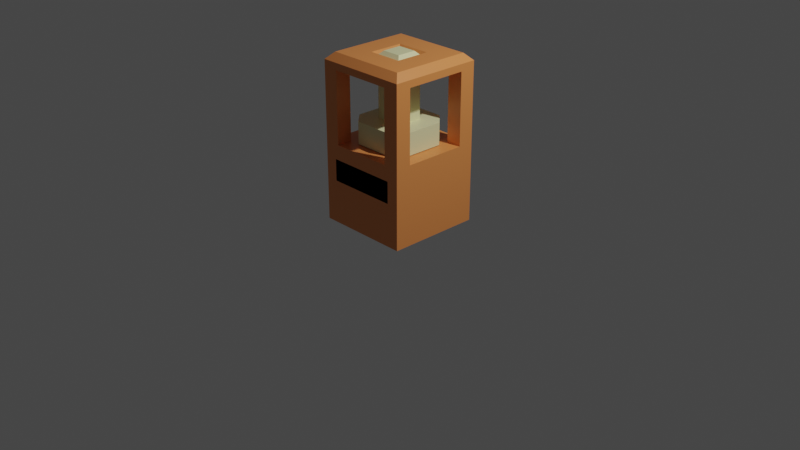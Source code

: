 # Source: Press.blend  (saved by Blender 3.2.14; exported with 4.5.12 LTS)
import bpy
from mathutils import Matrix  # noqa: F401  (used for matrix-valued properties, if any)

bpy.ops.wm.read_factory_settings(use_empty=True)
scene = bpy.context.scene
scene.name = 'Scene'

# ---- collections
col_collection = bpy.data.collections.new('Collection'); scene.collection.children.link(col_collection)

# ---- materials (node trees are filled in below, after node groups)
mat_base = bpy.data.materials.new('Base')
mat_base.alpha_threshold = 0.0
mat_base.use_transparent_shadow = False
mat_base.line_color = (0.0, 0.0, 0.0, 1.0)
mat_conveyorin = bpy.data.materials.new('ConveyorIn')
mat_conveyorin.use_transparent_shadow = False
mat_conveyorin.diffuse_color = (0.0, 0.0, 0.0, 1.0)
mat_pressbar = bpy.data.materials.new('PressBar')
mat_pressbar.alpha_threshold = 0.0
mat_pressbar.use_transparent_shadow = False
mat_pressbar.line_color = (0.0, 0.0, 0.0, 1.0)

# ---- material node trees
mat_base.use_nodes = True; mat_base.node_tree.nodes.clear()
_N = mat_base.node_tree.nodes; _L = mat_base.node_tree.links
n0 = _N.new('ShaderNodeOutputMaterial'); n0.name = 'Material Output'; n0.location = (300, 300)
n1 = _N.new('ShaderNodeBsdfPrincipled'); n1.name = 'Principled BSDF'; n1.location = (10, 300)
n1.distribution = 'GGX'
n1.subsurface_method = 'RANDOM_WALK_SKIN'
n1.inputs[0].default_value = (0.8, 0.2701, 0.07636, 1.0)
n1.inputs[2].default_value = 0.4
n1.inputs[3].default_value = 1.45
n1.inputs[27].default_value = (0.0, 0.0, 0.0, 1.0)
n1.inputs[28].default_value = 1.0
_L.new(n1.outputs[0], n0.inputs[0])
n0.is_active_output = True
mat_pressbar.use_nodes = True; mat_pressbar.node_tree.nodes.clear()
_N = mat_pressbar.node_tree.nodes; _L = mat_pressbar.node_tree.links
n0 = _N.new('ShaderNodeOutputMaterial'); n0.name = 'Material Output'; n0.location = (300, 300)
n1 = _N.new('ShaderNodeBsdfPrincipled'); n1.name = 'Principled BSDF'; n1.location = (10, 300)
n1.distribution = 'GGX'
n1.subsurface_method = 'RANDOM_WALK_SKIN'
n1.inputs[0].default_value = (0.8, 0.7932, 0.4408, 1.0)
n1.inputs[2].default_value = 0.4
n1.inputs[3].default_value = 1.45
n1.inputs[27].default_value = (0.0, 0.0, 0.0, 1.0)
n1.inputs[28].default_value = 1.0
_L.new(n1.outputs[0], n0.inputs[0])
n0.is_active_output = True

# ---- world
world_world = bpy.data.worlds.new('World'); scene.world = world_world
world_world.use_nodes = True; world_world.node_tree.nodes.clear()
_N = world_world.node_tree.nodes; _L = world_world.node_tree.links
n0 = _N.new('ShaderNodeOutputWorld'); n0.name = 'World Output'; n0.location = (300, 300)
n1 = _N.new('ShaderNodeBackground'); n1.name = 'Background'; n1.location = (10, 300)
n1.inputs[0].default_value = (0.05088, 0.05088, 0.05088, 1.0)
_L.new(n1.outputs[0], n0.inputs[0])
n0.is_active_output = True
world_world.color = (0.05088, 0.05088, 0.05088)
world_world.use_sun_shadow = False
world_world.sun_shadow_jitter_overblur = 0.0

# ---- cameras
cam_camera = bpy.data.cameras.new('Camera')
cam_camera.clip_end = 100.0
cam_camera.ortho_scale = 7.314

# ---- lights
light_light = bpy.data.lights.new('Light', 'POINT')
light_light.transmission_factor = 0.0
light_light.energy = 1000.0
light_light.shadow_soft_size = 0.1
light_light.shadow_maximum_resolution = 0.006
light_light.use_absolute_resolution = True

# ---- meshes
me_cube = bpy.data.meshes.new('Cube')
me_cube.from_pydata([(0.3722, 0.5, 0.6856), (0.3722, 0.5, 0.4554), (0.3722, -0.5, 0.6856), (0.3722, -0.5, 0.4554), (-0.3722, 0.5, 0.6856), (-0.3722, 0.5, 0.4554), (-0.3722, -0.5, 0.6856), (-0.3722, -0.5, 0.4554), (0.5, 0.5, 0.0), (-0.5, 0.5, 0.0), (0.5, 0.5, 0.8431), (-0.5, -0.5, 0.0), (-0.5, -0.5, 0.8431), (0.5, -0.5, 0.8431), (0.5, -0.5, 0.0), (-0.5, 0.5, 0.8431), (0.3722, 0.3531, 0.4554), (-0.3722, 0.3531, 0.4554), (0.3722, 0.3531, 0.6856), (-0.3722, -0.3531, 0.4554), (-0.3722, -0.3531, 0.6856), (0.3722, -0.3531, 0.6856), (0.3722, -0.3531, 0.4554), (-0.3722, 0.3531, 0.6856), (-0.5, 0.3333, 0.0), (-0.5, -0.3333, 0.0), (0.5, 0.3333, 0.8431), (0.5, -0.3333, 0.8431), (-0.5, -0.3333, 0.8431), (-0.5, 0.3333, 0.8431), (0.5, -0.3333, 0.0), (0.5, 0.3333, 0.0), (0.3333, 0.5, 0.0), (-0.3333, 0.5, 0.0), (0.3333, -0.5, 0.8431), (-0.3333, -0.5, 0.8431), (-0.3333, -0.5, 0.0), (0.3333, -0.5, 0.0), (-0.3333, 0.5, 0.8431), (0.3333, 0.5, 0.8431), (0.2481, 0.5, 0.4554), (-0.2481, 0.5, 0.4554), (0.2481, -0.5, 0.6856), (-0.2481, -0.5, 0.6856), (-0.2481, -0.5, 0.4554), (0.2481, -0.5, 0.4554), (-0.2481, 0.5, 0.6856), (0.2481, 0.5, 0.6856), (0.2481, 0.3531, 0.4554), (-0.2481, 0.3531, 0.4554), (0.2481, -0.3531, 0.6856), (-0.2481, -0.3531, 0.6856), (-0.2481, -0.3531, 0.4554), (0.2481, -0.3531, 0.4554), (-0.2481, 0.3531, 0.6856), (0.2481, 0.3531, 0.6856), (0.3333, 0.3333, 0.0), (-0.3333, 0.3333, 0.0), (0.3333, -0.3333, 0.0), (-0.3333, -0.3333, 0.0), (-0.3333, 0.3333, 0.8431), (0.3333, 0.3333, 0.8431), (-0.3333, -0.3333, 0.8431), (0.3333, -0.3333, 0.8431), (-0.3333, -0.5, 1.603), (-0.5, -0.5, 1.603), (0.5, -0.3333, 1.603), (0.5, -0.5, 1.603), (-0.5, 0.3333, 1.603), (-0.5, 0.5, 1.603), (0.3333, 0.5, 1.603), (0.5, 0.5, 1.603), (0.5, 0.3333, 1.603), (-0.5, -0.3333, 1.603), (0.3333, -0.5, 1.603), (-0.3333, 0.5, 1.603), (0.3333, 0.3333, 1.75), (0.3333, -0.3333, 1.75), (-0.3333, 0.3333, 1.75), (-0.3333, -0.3333, 1.75), (0.3333, 0.3333, 1.603), (0.3333, -0.3333, 1.603), (-0.3333, -0.3333, 1.603), (-0.3333, 0.3333, 1.603), (-0.3333, -0.5, 1.677), (-0.3333, -0.4267, 1.75), (-0.4267, -0.4267, 1.75), (-0.5, -0.5, 1.677), (0.5, -0.3333, 1.677), (0.4267, -0.3333, 1.75), (0.4267, -0.4267, 1.75), (0.5, -0.5, 1.677), (-0.5, 0.3333, 1.677), (-0.4267, 0.3333, 1.75), (-0.4267, 0.4267, 1.75), (-0.5, 0.5, 1.677), (0.3333, 0.5, 1.677), (0.3333, 0.4267, 1.75), (0.4267, 0.4267, 1.75), (0.5, 0.5, 1.677), (0.4267, 0.3333, 1.75), (0.5, 0.3333, 1.677), (-0.4267, -0.3333, 1.75), (-0.5, -0.3333, 1.677), (0.3333, -0.4267, 1.75), (0.3333, -0.5, 1.677), (-0.3333, 0.4267, 1.75), (-0.3333, 0.5, 1.677), (0.1447, 0.1447, 1.643), (0.1844, 0.1844, 1.603), (0.1844, -0.1844, 1.603), (0.1447, -0.1447, 1.643), (-0.1447, 0.1447, 1.643), (-0.1844, 0.1844, 1.603), (-0.1844, -0.1844, 1.603), (-0.1447, -0.1447, 1.643), (0.1844, 0.1844, 1.75), (0.1447, 0.1447, 1.71), (0.1447, -0.1447, 1.71), (0.1844, -0.1844, 1.75), (-0.1844, 0.1844, 1.75), (-0.1447, 0.1447, 1.71), (-0.1844, -0.1844, 1.75), (-0.1447, -0.1447, 1.71)], [], [(60, 38, 75, 83), (5, 4, 23, 17), (24, 29, 15, 9), (58, 30, 14, 37), (30, 27, 13, 14), (45, 3, 22, 53), (40, 1, 8, 32), (1, 0, 10, 8), (7, 6, 12, 11), (2, 3, 14, 13), (4, 5, 9, 15), (42, 2, 13, 34), (44, 7, 11, 36), (46, 4, 15, 38), (52, 51, 20, 19), (48, 55, 18, 16), (6, 7, 19, 20), (41, 5, 17, 49), (47, 0, 18, 55), (43, 6, 20, 51), (3, 2, 21, 22), (0, 1, 16, 18), (8, 10, 26, 31), (31, 26, 27, 30), (32, 8, 31, 56), (56, 31, 30, 58), (11, 12, 28, 25), (25, 28, 29, 24), (12, 35, 64, 65), (60, 29, 28, 62), (26, 61, 63, 27), (61, 60, 62, 63), (39, 61, 80, 70), (39, 38, 60, 61), (24, 57, 59, 25), (57, 56, 58, 59), (9, 33, 57, 24), (33, 32, 56, 57), (2, 42, 50, 21), (42, 43, 51, 50), (4, 46, 54, 23), (46, 47, 55, 54), (1, 40, 48, 16), (40, 41, 49, 48), (17, 23, 54, 49), (49, 54, 55, 48), (22, 21, 50, 53), (53, 50, 51, 52), (0, 47, 39, 10), (47, 46, 38, 39), (3, 45, 37, 14), (45, 44, 36, 37), (6, 43, 35, 12), (43, 42, 34, 35), (5, 41, 33, 9), (41, 40, 32, 33), (7, 44, 52, 19), (44, 45, 53, 52), (25, 59, 36, 11), (59, 58, 37, 36), (35, 62, 82, 64), (63, 62, 35, 34), (67, 66, 88, 91), (75, 69, 95, 107), (104, 77, 79, 85), (102, 79, 78, 93), (61, 26, 72, 80), (29, 60, 83, 68), (38, 15, 69, 75), (13, 27, 66, 67), (27, 63, 81, 66), (62, 28, 73, 82), (15, 29, 68, 69), (26, 10, 71, 72), (10, 39, 70, 71), (34, 13, 67, 74), (63, 34, 74, 81), (28, 12, 65, 73), (98, 97, 76, 100), (71, 70, 96, 99), (72, 71, 99, 101), (73, 65, 87, 103), (103, 92, 68, 73), (97, 106, 78, 76), (66, 72, 101, 88), (89, 77, 104, 90), (75, 107, 96, 70), (106, 94, 93, 78), (79, 102, 86, 85), (74, 67, 91, 105), (100, 76, 77, 89), (72, 66, 81, 80), (74, 64, 82, 81), (80, 83, 75, 70), (83, 82, 73, 68), (123, 118, 111, 115), (116, 76, 78, 120), (122, 79, 77, 119), (120, 78, 79, 122), (121, 112, 108, 117), (123, 115, 112, 121), (110, 109, 80, 81), (119, 77, 76, 116), (109, 113, 83, 80), (114, 110, 81, 82), (113, 114, 82, 83), (65, 64, 84, 87), (69, 68, 92, 95), (85, 86, 87, 84), (89, 90, 91, 88), (93, 94, 95, 92), (97, 98, 99, 96), (98, 100, 101, 99), (86, 102, 103, 87), (90, 104, 105, 91), (94, 106, 107, 95), (100, 89, 88, 101), (96, 107, 106, 97), (92, 103, 102, 93), (104, 85, 84, 105), (84, 64, 74, 105), (117, 118, 119, 116), (116, 120, 121, 117), (120, 122, 123, 121), (118, 123, 122, 119), (109, 110, 111, 108), (110, 114, 115, 111), (108, 112, 113, 109), (112, 115, 114, 113), (118, 117, 108, 111)])
me_cube.polygons.foreach_set('material_index', [0, 1, 0, 0, 0, 1, 0, 0, 0, 0, 0, 0, 0, 0, 1, 1, 1, 1, 1, 1, 1, 1, 0, 0, 0, 0, 0, 0, 0, 0, 0, 0, 0, 0, 0, 0, 0, 0, 1, 1, 1, 1, 1, 1, 1, 1, 1, 1, 0, 0, 0, 0, 0, 0, 0, 0, 1, 1, 0, 0, 0, 0, 0, 0, 0, 0, 0, 0, 0, 0, 0, 0, 0, 0, 0, 0, 0, 0, 0, 0, 0, 0, 0, 0, 0, 0, 0, 0, 0, 0, 0, 0, 0, 0, 0, 0, 0, 0, 0, 0, 0, 0, 0, 0, 0, 0, 0, 0, 0, 0, 0, 0, 0, 0, 0, 0, 0, 0, 0, 0, 0, 0, 0, 0, 0, 0, 0, 0, 0, 0])
_uv = me_cube.uv_layers.new(name='UVMap')
_uv.uv.foreach_set('vector', [0.7917, 0.5833, 0.7917, 0.5, 0.7917, 0.5, 0.7917, 0.5833, 0.4069, 0.2819, 0.5931, 0.2819, 0.5931, 0.2819, 0.4069, 0.2819, 0.375, 0.1667, 0.625, 0.1667, 0.625, 0.25, 0.375, 0.25, 0.2917, 0.6667, 0.375, 0.6667, 0.375, 0.75, 0.2917, 0.75, 0.375, 0.6667, 0.625, 0.6667, 0.625, 0.75, 0.375, 0.75, 0.4069, 0.844, 0.4069, 0.7819, 0.4069, 0.7819, 0.4069, 0.844, 0.4069, 0.406, 0.4069, 0.4681, 0.375, 0.5, 0.375, 0.4167, 0.4069, 0.4681, 0.5931, 0.4681, 0.625, 0.5, 0.375, 0.5, 0.4069, 0.9681, 0.5931, 0.9681, 0.625, 1.0, 0.375, 1.0, 0.5931, 0.7819, 0.4069, 0.7819, 0.375, 0.75, 0.625, 0.75, 0.5931, 0.2819, 0.4069, 0.2819, 0.375, 0.25, 0.625, 0.25, 0.5931, 0.844, 0.5931, 0.7819, 0.625, 0.75, 0.625, 0.8333, 0.4069, 0.906, 0.4069, 0.9681, 0.375, 1.0, 0.375, 0.9167, 0.5931, 0.344, 0.5931, 0.2819, 0.625, 0.25, 0.625, 0.3333, 0.4069, 0.906, 0.5931, 0.906, 0.5931, 0.9681, 0.4069, 0.9681, 0.4069, 0.406, 0.5931, 0.406, 0.5931, 0.4681, 0.4069, 0.4681, 0.5931, 0.9681, 0.4069, 0.9681, 0.4069, 0.9681, 0.5931, 0.9681, 0.4069, 0.344, 0.4069, 0.2819, 0.4069, 0.2819, 0.4069, 0.344, 0.5931, 0.406, 0.5931, 0.4681, 0.5931, 0.4681, 0.5931, 0.406, 0.5931, 0.906, 0.5931, 0.9681, 0.5931, 0.9681, 0.5931, 0.906, 0.4069, 0.7819, 0.5931, 0.7819, 0.5931, 0.7819, 0.4069, 0.7819, 0.5931, 0.4681, 0.4069, 0.4681, 0.4069, 0.4681, 0.5931, 0.4681, 0.375, 0.5, 0.625, 0.5, 0.625, 0.5833, 0.375, 0.5833, 0.375, 0.5833, 0.625, 0.5833, 0.625, 0.6667, 0.375, 0.6667, 0.2917, 0.5, 0.375, 0.5, 0.375, 0.5833, 0.2917, 0.5833, 0.2917, 0.5833, 0.375, 0.5833, 0.375, 0.6667, 0.2917, 0.6667, 0.375, 0.0, 0.625, 0.0, 0.625, 0.08333, 0.375, 0.08333, 0.375, 0.08333, 0.625, 0.08333, 0.625, 0.1667, 0.375, 0.1667, 0.625, 1.0, 0.625, 0.9167, 0.625, 0.9167, 0.625, 1.0, 0.7917, 0.5833, 0.875, 0.5833, 0.875, 0.6667, 0.7917, 0.6667, 0.625, 0.5833, 0.7083, 0.5833, 0.7083, 0.6667, 0.625, 0.6667, 0.7083, 0.5833, 0.7917, 0.5833, 0.7917, 0.6667, 0.7083, 0.6667, 0.7083, 0.5, 0.7083, 0.5833, 0.7083, 0.5833, 0.7083, 0.5, 0.7083, 0.5, 0.7917, 0.5, 0.7917, 0.5833, 0.7083, 0.5833, 0.125, 0.5833, 0.2083, 0.5833, 0.2083, 0.6667, 0.125, 0.6667, 0.2083, 0.5833, 0.2917, 0.5833, 0.2917, 0.6667, 0.2083, 0.6667, 0.125, 0.5, 0.2083, 0.5, 0.2083, 0.5833, 0.125, 0.5833, 0.2083, 0.5, 0.2917, 0.5, 0.2917, 0.5833, 0.2083, 0.5833, 0.5931, 0.7819, 0.5931, 0.844, 0.5931, 0.844, 0.5931, 0.7819, 0.5931, 0.844, 0.5931, 0.906, 0.5931, 0.906, 0.5931, 0.844, 0.5931, 0.2819, 0.5931, 0.344, 0.5931, 0.344, 0.5931, 0.2819, 0.5931, 0.344, 0.5931, 0.406, 0.5931, 0.406, 0.5931, 0.344, 0.4069, 0.4681, 0.4069, 0.406, 0.4069, 0.406, 0.4069, 0.4681, 0.4069, 0.406, 0.4069, 0.344, 0.4069, 0.344, 0.4069, 0.406, 0.4069, 0.2819, 0.5931, 0.2819, 0.5931, 0.344, 0.4069, 0.344, 0.4069, 0.344, 0.5931, 0.344, 0.5931, 0.406, 0.4069, 0.406, 0.4069, 0.7819, 0.5931, 0.7819, 0.5931, 0.844, 0.4069, 0.844, 0.4069, 0.844, 0.5931, 0.844, 0.5931, 0.906, 0.4069, 0.906, 0.5931, 0.4681, 0.5931, 0.406, 0.625, 0.4167, 0.625, 0.5, 0.5931, 0.406, 0.5931, 0.344, 0.625, 0.3333, 0.625, 0.4167, 0.4069, 0.7819, 0.4069, 0.844, 0.375, 0.8333, 0.375, 0.75, 0.4069, 0.844, 0.4069, 0.906, 0.375, 0.9167, 0.375, 0.8333, 0.5931, 0.9681, 0.5931, 0.906, 0.625, 0.9167, 0.625, 1.0, 0.5931, 0.906, 0.5931, 0.844, 0.625, 0.8333, 0.625, 0.9167, 0.4069, 0.2819, 0.4069, 0.344, 0.375, 0.3333, 0.375, 0.25, 0.4069, 0.344, 0.4069, 0.406, 0.375, 0.4167, 0.375, 0.3333, 0.4069, 0.9681, 0.4069, 0.906, 0.4069, 0.906, 0.4069, 0.9681, 0.4069, 0.906, 0.4069, 0.844, 0.4069, 0.844, 0.4069, 0.906, 0.125, 0.6667, 0.2083, 0.6667, 0.2083, 0.75, 0.125, 0.75, 0.2083, 0.6667, 0.2917, 0.6667, 0.2917, 0.75, 0.2083, 0.75, 0.7917, 0.75, 0.7917, 0.6667, 0.7917, 0.6667, 0.7917, 0.75, 0.7083, 0.6667, 0.7917, 0.6667, 0.7917, 0.75, 0.7083, 0.75, 0.625, 0.75, 0.625, 0.6667, 0.625, 0.6667, 0.625, 0.75, 0.7917, 0.5, 0.625, 0.25, 0.7501, 0.3751, 0.7917, 0.5, 0.7083, 0.7133, 0.7083, 0.6667, 0.7917, 0.6667, 0.7917, 0.7133, 0.8383, 0.6667, 0.7917, 0.6667, 0.7917, 0.5833, 0.8383, 0.5833, 0.7083, 0.5833, 0.625, 0.5833, 0.625, 0.5833, 0.7083, 0.5833, 0.875, 0.5833, 0.7917, 0.5833, 0.7917, 0.5833, 0.875, 0.5833, 0.625, 0.3333, 0.625, 0.25, 0.625, 0.25, 0.625, 0.3333, 0.625, 0.75, 0.625, 0.6667, 0.625, 0.6667, 0.625, 0.75, 0.625, 0.6667, 0.7083, 0.6667, 0.7083, 0.6667, 0.625, 0.6667, 0.7917, 0.6667, 0.875, 0.6667, 0.875, 0.6667, 0.7917, 0.6667, 0.625, 0.25, 0.625, 0.1667, 0.625, 0.1667, 0.625, 0.25, 0.625, 0.5833, 0.625, 0.5, 0.625, 0.5, 0.625, 0.5833, 0.625, 0.5, 0.625, 0.4167, 0.625, 0.4167, 0.625, 0.5, 0.625, 0.8333, 0.625, 0.75, 0.625, 0.75, 0.625, 0.8333, 0.7083, 0.6667, 0.7083, 0.75, 0.7083, 0.75, 0.7083, 0.6667, 0.625, 0.08333, 0.625, 0.0, 0.625, 0.0, 0.625, 0.08333, 0.6617, 0.5367, 0.7083, 0.5367, 0.7083, 0.5833, 0.6617, 0.5833, 0.625, 0.5, 0.625, 0.4167, 0.6667, 0.4584, 0.625, 0.5, 0.0, 0.0, 0.625, 0.5, 0.625, 0.5, 0.3126, 0.2918, 0.875, 0.6667, 0.625, 0.0, 0.7501, 0.3752, 0.875, 0.6667, 0.875, 0.6667, 0.7501, 0.3751, 0.625, 0.1667, 0.875, 0.6667, 0.7083, 0.5367, 0.7917, 0.5367, 0.7917, 0.5833, 0.7083, 0.5833, 0.625, 0.6667, 0.0, 0.0, 0.3126, 0.2918, 0.625, 0.6667, 0.6617, 0.6667, 0.7083, 0.6667, 0.7083, 0.7133, 0.6617, 0.7133, 0.7917, 0.5, 0.7917, 0.5, 0.6667, 0.4584, 0.625, 0.4167, 0.7917, 0.5367, 0.8383, 0.5367, 0.8383, 0.5833, 0.7917, 0.5833, 0.7917, 0.6667, 0.8383, 0.6667, 0.8383, 0.7133, 0.7917, 0.7133, 0.0, 0.0, 0.625, 0.75, 0.625, 0.75, 0.3543, 0.3752, 0.6617, 0.5833, 0.7083, 0.5833, 0.7083, 0.6667, 0.6617, 0.6667, 0.0, 0.0, 0.0, 0.0, 0.7083, 0.6667, 0.7083, 0.5833, 0.0, 0.0, 0.0, 0.0, 0.7917, 0.6667, 0.7083, 0.6667, 0.7083, 0.5833, 0.7917, 0.5833, 0.7917, 0.5, 0.0, 0.0, 0.7917, 0.5833, 0.7917, 0.6667, 0.875, 0.6667, 0.0, 0.0, 0.7722, 0.6472, 0.7278, 0.6472, 0.7278, 0.6472, 0.7722, 0.6472, 0.7237, 0.5987, 0.7083, 0.5833, 0.7917, 0.5833, 0.7763, 0.5987, 0.7763, 0.6513, 0.7917, 0.6667, 0.7083, 0.6667, 0.7237, 0.6513, 0.7763, 0.5987, 0.7917, 0.5833, 0.7917, 0.6667, 0.7763, 0.6513, 0.7722, 0.6028, 0.7722, 0.6028, 0.7278, 0.6028, 0.7278, 0.6028, 0.7722, 0.6472, 0.7722, 0.6472, 0.7722, 0.6028, 0.7722, 0.6028, 0.7237, 0.6513, 0.7237, 0.5987, 0.7083, 0.5833, 0.7083, 0.6667, 0.7237, 0.6513, 0.7083, 0.6667, 0.7083, 0.5833, 0.7237, 0.5987, 0.7237, 0.5987, 0.7763, 0.5987, 0.7917, 0.5833, 0.7083, 0.5833, 0.7763, 0.6513, 0.7237, 0.6513, 0.7083, 0.6667, 0.7917, 0.6667, 0.7763, 0.5987, 0.7763, 0.6513, 0.7917, 0.6667, 0.7917, 0.5833, 0.625, 0.0, 0.625, 0.9167, 0.7084, 0.8333, 0.625, 0.0, 0.625, 0.25, 0.625, 0.1667, 0.7501, 0.3751, 0.7501, 0.3751, 0.7917, 0.7133, 0.8383, 0.7133, 0.875, 0.75, 0.7917, 0.75, 0.6617, 0.6667, 0.6617, 0.7133, 0.625, 0.75, 0.625, 0.6667, 0.8383, 0.5833, 0.8383, 0.5367, 0.7501, 0.3751, 0.7501, 0.3751, 0.7083, 0.5367, 0.6617, 0.5367, 0.625, 0.5, 0.6667, 0.4584, 0.6617, 0.5367, 0.6617, 0.5833, 0.3126, 0.2918, 0.625, 0.5, 0.8383, 0.7133, 0.8383, 0.6667, 0.875, 0.6667, 0.7501, 0.3752, 0.6617, 0.7133, 0.7083, 0.7133, 0.3543, 0.3752, 0.625, 0.75, 0.8383, 0.5367, 0.7917, 0.5367, 0.7917, 0.5, 0.7501, 0.3751, 0.625, 0.5833, 0.625, 0.6667, 0.625, 0.6667, 0.3126, 0.2918, 0.6667, 0.4584, 0.7917, 0.5, 0.7917, 0.5367, 0.7083, 0.5367, 0.7501, 0.3751, 0.875, 0.6667, 0.875, 0.6667, 0.875, 0.5833, 0.7083, 0.75, 0.7917, 0.75, 0.396, 0.3752, 0.3543, 0.3752, 0.396, 0.3752, 0.0, 0.0, 0.0, 0.0, 0.3543, 0.3752, 0.7278, 0.6028, 0.7278, 0.6472, 0.7237, 0.6513, 0.7237, 0.5987, 0.7237, 0.5987, 0.7763, 0.5987, 0.7722, 0.6028, 0.7278, 0.6028, 0.7763, 0.5987, 0.7763, 0.6513, 0.7722, 0.6472, 0.7722, 0.6028, 0.7278, 0.6472, 0.7722, 0.6472, 0.7763, 0.6513, 0.7237, 0.6513, 0.7237, 0.5987, 0.7237, 0.6513, 0.7278, 0.6472, 0.7278, 0.6028, 0.7237, 0.6513, 0.7763, 0.6513, 0.7722, 0.6472, 0.7278, 0.6472, 0.7278, 0.6028, 0.7722, 0.6028, 0.7763, 0.5987, 0.7237, 0.5987, 0.7722, 0.6028, 0.7722, 0.6472, 0.7763, 0.6513, 0.7763, 0.5987, 0.7278, 0.6472, 0.7278, 0.6028, 0.7278, 0.6028, 0.7278, 0.6472])
me_cube.materials.append(mat_base)
me_cube.materials.append(mat_conveyorin)
me_cube.use_mirror_vertex_groups = False
me_cube.update()
me_cube_001 = bpy.data.meshes.new('Cube.001')
me_cube_001.from_pydata([(-0.1411, 0.1411, 1.498), (0.1411, 0.1411, 1.498), (-0.1411, -0.1411, 1.498), (0.1411, -0.1411, 1.498), (-0.3456, 0.2076, 1.498), (-0.2076, 0.3456, 1.498), (-0.2481, 0.2481, 1.498), (0.2076, 0.3456, 1.498), (0.3456, 0.2076, 1.498), (0.2481, 0.2481, 1.498), (-0.2076, -0.3456, 1.498), (-0.3456, -0.2076, 1.498), (-0.2481, -0.2481, 1.498), (0.3456, -0.2076, 1.498), (0.2076, -0.3456, 1.498), (0.2481, -0.2481, 1.498), (-0.2076, 0.3456, 1.265), (-0.3456, 0.2076, 1.265), (0.3456, 0.2076, 1.265), (0.2076, 0.3456, 1.265), (-0.3456, -0.2076, 1.265), (-0.2076, -0.3456, 1.265), (0.2076, -0.3456, 1.265), (0.3456, -0.2076, 1.265), (-0.1022, 0.1022, 2.179), (-0.1411, 0.1411, 2.14), (0.1411, 0.1411, 2.14), (0.1022, 0.1022, 2.179), (-0.1411, -0.1411, 2.14), (-0.1022, -0.1022, 2.179), (0.1022, -0.1022, 2.179), (0.1411, -0.1411, 2.14)], [], [(26, 1, 0, 25), (10, 21, 22, 14), (28, 2, 3, 31), (31, 3, 1, 26), (13, 23, 18, 8), (4, 17, 20, 11), (7, 19, 16, 5), (18, 23, 22, 21, 20, 17, 16, 19), (0, 6, 4, 11, 12, 2), (2, 12, 10, 14, 15, 3), (3, 15, 13, 8, 9, 1), (25, 0, 2, 28), (4, 6, 5), (7, 9, 8), (10, 12, 11), (13, 15, 14), (4, 5, 16, 17), (18, 19, 7, 8), (10, 11, 20, 21), (13, 14, 22, 23), (1, 9, 7, 5, 6, 0), (25, 24, 27, 26), (29, 28, 31, 30), (26, 27, 30, 31), (24, 25, 28, 29), (27, 24, 29, 30)])
_uv = me_cube_001.uv_layers.new(name='UVMap')
_uv.uv.foreach_set('vector', [0.741, 0.616, 0.741, 0.616, 0.759, 0.616, 0.759, 0.616, 0.7554, 0.634, 0.7554, 0.634, 0.7446, 0.634, 0.7446, 0.634, 0.759, 0.634, 0.759, 0.634, 0.741, 0.634, 0.741, 0.634, 0.741, 0.634, 0.741, 0.634, 0.741, 0.616, 0.741, 0.616, 0.741, 0.6304, 0.741, 0.6304, 0.741, 0.6196, 0.741, 0.6196, 0.759, 0.6196, 0.759, 0.6196, 0.759, 0.6304, 0.759, 0.6304, 0.7446, 0.616, 0.7446, 0.616, 0.7554, 0.616, 0.7554, 0.616, 0.741, 0.6196, 0.741, 0.6304, 0.7446, 0.634, 0.7554, 0.634, 0.759, 0.6304, 0.759, 0.6196, 0.7554, 0.616, 0.7446, 0.616, 0.759, 0.616, 0.759, 0.616, 0.759, 0.6196, 0.759, 0.6304, 0.759, 0.634, 0.759, 0.634, 0.759, 0.634, 0.759, 0.634, 0.7554, 0.634, 0.7446, 0.634, 0.741, 0.634, 0.741, 0.634, 0.741, 0.634, 0.741, 0.634, 0.741, 0.6304, 0.741, 0.6196, 0.741, 0.616, 0.741, 0.616, 0.759, 0.616, 0.759, 0.616, 0.759, 0.634, 0.759, 0.634, 0.759, 0.6196, 0.759, 0.616, 0.759, 0.616, 0.7446, 0.616, 0.741, 0.616, 0.741, 0.616, 0.7554, 0.634, 0.759, 0.634, 0.759, 0.634, 0.741, 0.6304, 0.741, 0.634, 0.741, 0.634, 0.759, 0.6196, 0.7554, 0.616, 0.7554, 0.616, 0.759, 0.6196, 0.741, 0.6196, 0.7446, 0.616, 0.7446, 0.616, 0.741, 0.6196, 0.7554, 0.634, 0.759, 0.6304, 0.759, 0.6304, 0.7554, 0.634, 0.741, 0.6304, 0.7446, 0.634, 0.7446, 0.634, 0.741, 0.6304, 0.741, 0.616, 0.741, 0.616, 0.7446, 0.616, 0.7554, 0.616, 0.759, 0.616, 0.759, 0.616, 0.759, 0.616, 0.7565, 0.6185, 0.7435, 0.6185, 0.741, 0.616, 0.7565, 0.6315, 0.759, 0.634, 0.741, 0.634, 0.7435, 0.6315, 0.741, 0.616, 0.7435, 0.6185, 0.7435, 0.6315, 0.741, 0.634, 0.7565, 0.6185, 0.759, 0.616, 0.759, 0.634, 0.7565, 0.6315, 0.7435, 0.6185, 0.7565, 0.6185, 0.7565, 0.6315, 0.7435, 0.6315])
me_cube_001.materials.append(mat_pressbar)
me_cube_001.use_mirror_vertex_groups = False
me_cube_001.update()

# ---- objects
ob_base = bpy.data.objects.new('Base', me_cube)
ob_light = bpy.data.objects.new('Light', light_light)
ob_camera = bpy.data.objects.new('Camera', cam_camera)
ob_press = bpy.data.objects.new('Press', me_cube_001)

# ---- transforms, parenting, visibility, modifiers, constraints
ob_base.location = (0.0, 0.0, 0.0)
ob_base.lock_rotations_4d = False
ob_base.empty_display_type = 'ARROWS'
ob_base.lineart.crease_threshold = 0.0
ob_light.location = (4.076, 1.005, 5.904)
ob_light.rotation_euler = (0.6503, 0.05522, 1.866)
ob_light.lock_rotations_4d = False
ob_light.empty_display_type = 'ARROWS'
ob_light.color = (0.0, 0.0, 0.0, 0.0)
ob_light.lineart.crease_threshold = 0.0
ob_camera.location = (7.359, -6.926, 4.958)
ob_camera.rotation_euler = (1.109, 0.0, 0.8149)
ob_camera.lock_rotations_4d = False
ob_camera.empty_display_type = 'ARROWS'
ob_camera.color = (0.0, 0.0, 0.0, 0.0)
ob_camera.display_type = 'WIRE'
ob_camera.lineart.crease_threshold = 0.0
ob_press.parent = ob_base
ob_press.location = (0.0, 0.0, -0.4147)
ob_press.lock_rotations_4d = False
ob_press.empty_display_type = 'ARROWS'
ob_press.lineart.crease_threshold = 0.0

# ---- collection membership
col_collection.objects.link(ob_base)
col_collection.objects.link(ob_light)
col_collection.objects.link(ob_camera)
col_collection.objects.link(ob_press)

# ---- scene / render settings (as saved in the file)
scene.camera = ob_camera
scene.frame_start = 1; scene.frame_end = 250; scene.frame_set(1)
scene.render.engine = 'BLENDER_EEVEE_NEXT'
scene.cycles.sampling_pattern = 'TABULATED_SOBOL'
scene.cycles.use_light_tree = False
scene.view_settings.view_transform = 'Filmic'
bpy.context.view_layer.update()
